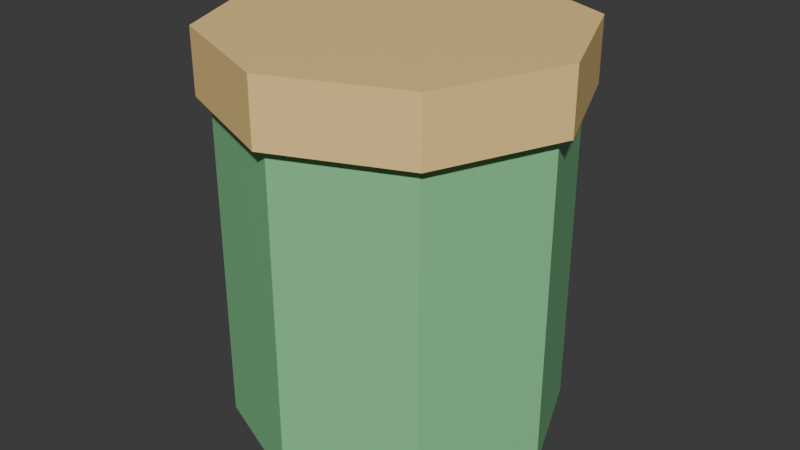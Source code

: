 # Source: litter_jar.blend  (saved by Blender 5.2.45; exported with 4.5.12 LTS)
import bpy
from mathutils import Matrix  # noqa: F401  (used for matrix-valued properties, if any)

bpy.ops.wm.read_factory_settings(use_empty=True)
scene = bpy.context.scene
scene.name = 'Scene'

# ---- collections
col_collection = bpy.data.collections.new('Collection'); scene.collection.children.link(col_collection)

# ---- materials (node trees are filled in below, after node groups)
mat_mat_glass = bpy.data.materials.new('mat_glass')
mat_mat_lid = bpy.data.materials.new('mat_lid')

# ---- material node trees
mat_mat_glass.use_nodes = True; mat_mat_glass.node_tree.nodes.clear()
_N = mat_mat_glass.node_tree.nodes; _L = mat_mat_glass.node_tree.links
n0 = _N.new('ShaderNodeBsdfPrincipled'); n0.name = 'Principled BSDF'; n0.location = (-200, 100)
n0.inputs[0].default_value = (0.2471, 0.6392, 0.302, 1.0)
n0.inputs[2].default_value = 0.4
n0.inputs[10].default_value = 0.005
n1 = _N.new('ShaderNodeOutputMaterial'); n1.name = 'Material Output'; n1.location = (200, 100)
_L.new(n0.outputs[0], n1.inputs[0])
n1.is_active_output = True
mat_mat_lid.use_nodes = True; mat_mat_lid.node_tree.nodes.clear()
_N = mat_mat_lid.node_tree.nodes; _L = mat_mat_lid.node_tree.links
n0 = _N.new('ShaderNodeBsdfPrincipled'); n0.name = 'Principled BSDF'; n0.location = (-200, 100)
n0.inputs[0].default_value = (1.0, 0.702, 0.2784, 1.0)
n0.inputs[2].default_value = 0.4
n0.inputs[10].default_value = 0.005
n1 = _N.new('ShaderNodeOutputMaterial'); n1.name = 'Material Output'; n1.location = (200, 100)
_L.new(n0.outputs[0], n1.inputs[0])
n1.is_active_output = True

# ---- world
world_world = bpy.data.worlds.new('World'); scene.world = world_world
world_world.use_nodes = True; world_world.node_tree.nodes.clear()
_N = world_world.node_tree.nodes; _L = world_world.node_tree.links
n0 = _N.new('ShaderNodeOutputWorld'); n0.name = 'World Output'; n0.location = (200, 100)
n1 = _N.new('ShaderNodeBackground'); n1.name = 'Background'; n1.location = (-200, 100)
n1.inputs[0].default_value = (0.05088, 0.05088, 0.05088, 1.0)
_L.new(n1.outputs[0], n0.inputs[0])
n0.is_active_output = True
world_world.color = (0.05088, 0.05088, 0.05088)
world_world.sun_shadow_jitter_overblur = 0.0

# ---- meshes
me_cylinder = bpy.data.meshes.new('Cylinder')
me_cylinder.from_pydata([(0.0, 0.13, -0.13), (0.0, 0.13, 0.13), (0.09192, 0.09192, -0.13), (0.09192, 0.09192, 0.13), (0.13, 0.0, -0.13), (0.13, 0.0, 0.13), (0.09192, -0.09192, -0.13), (0.09192, -0.09192, 0.13), (0.0, -0.13, -0.13), (0.0, -0.13, 0.13), (-0.09192, -0.09192, -0.13), (-0.09192, -0.09192, 0.13), (-0.13, 0.0, -0.13), (-0.13, 0.0, 0.13), (-0.09192, 0.09192, -0.13), (-0.09192, 0.09192, 0.13), (0.0, 0.14, 0.13), (0.0, 0.14, 0.18), (0.09899, 0.09899, 0.13), (0.09899, 0.09899, 0.18), (0.14, 0.0, 0.13), (0.14, 0.0, 0.18), (0.09899, -0.09899, 0.13), (0.09899, -0.09899, 0.18), (0.0, -0.14, 0.13), (0.0, -0.14, 0.18), (-0.09899, -0.09899, 0.13), (-0.09899, -0.09899, 0.18), (-0.14, 0.0, 0.13), (-0.14, 0.0, 0.18), (-0.09899, 0.09899, 0.13), (-0.09899, 0.09899, 0.18)], [], [(0, 1, 3, 2), (2, 3, 5, 4), (4, 5, 7, 6), (6, 7, 9, 8), (8, 9, 11, 10), (10, 11, 13, 12), (3, 1, 15, 13, 11, 9, 7, 5), (12, 13, 15, 14), (14, 15, 1, 0), (0, 2, 4, 6, 8, 10, 12, 14), (16, 17, 19, 18), (18, 19, 21, 20), (20, 21, 23, 22), (22, 23, 25, 24), (24, 25, 27, 26), (26, 27, 29, 28), (19, 17, 31, 29, 27, 25, 23, 21), (28, 29, 31, 30), (30, 31, 17, 16), (16, 18, 20, 22, 24, 26, 28, 30)])
me_cylinder.polygons.foreach_set('material_index', [0, 0, 0, 0, 0, 0, 0, 0, 0, 0, 1, 1, 1, 1, 1, 1, 1, 1, 1, 1])
_uv = me_cylinder.uv_layers.new(name='UVMap')
_uv.uv.foreach_set('vector', [1.0, 0.5, 1.0, 1.0, 0.875, 1.0, 0.875, 0.5, 0.875, 0.5, 0.875, 1.0, 0.75, 1.0, 0.75, 0.5, 0.75, 0.5, 0.75, 1.0, 0.625, 1.0, 0.625, 0.5, 0.625, 0.5, 0.625, 1.0, 0.5, 1.0, 0.5, 0.5, 0.5, 0.5, 0.5, 1.0, 0.375, 1.0, 0.375, 0.5, 0.375, 0.5, 0.375, 1.0, 0.25, 1.0, 0.25, 0.5, 0.4197, 0.4197, 0.25, 0.49, 0.08029, 0.4197, 0.01, 0.25, 0.08029, 0.08029, 0.25, 0.01, 0.4197, 0.08029, 0.49, 0.25, 0.25, 0.5, 0.25, 1.0, 0.125, 1.0, 0.125, 0.5, 0.125, 0.5, 0.125, 1.0, 0.0, 1.0, 0.0, 0.5, 0.75, 0.49, 0.9197, 0.4197, 0.99, 0.25, 0.9197, 0.08029, 0.75, 0.01, 0.5803, 0.08029, 0.51, 0.25, 0.5803, 0.4197, 1.0, 0.5, 1.0, 1.0, 0.875, 1.0, 0.875, 0.5, 0.875, 0.5, 0.875, 1.0, 0.75, 1.0, 0.75, 0.5, 0.75, 0.5, 0.75, 1.0, 0.625, 1.0, 0.625, 0.5, 0.625, 0.5, 0.625, 1.0, 0.5, 1.0, 0.5, 0.5, 0.5, 0.5, 0.5, 1.0, 0.375, 1.0, 0.375, 0.5, 0.375, 0.5, 0.375, 1.0, 0.25, 1.0, 0.25, 0.5, 0.4197, 0.4197, 0.25, 0.49, 0.08029, 0.4197, 0.01, 0.25, 0.08029, 0.08029, 0.25, 0.01, 0.4197, 0.08029, 0.49, 0.25, 0.25, 0.5, 0.25, 1.0, 0.125, 1.0, 0.125, 0.5, 0.125, 0.5, 0.125, 1.0, 0.0, 1.0, 0.0, 0.5, 0.75, 0.49, 0.9197, 0.4197, 0.99, 0.25, 0.9197, 0.08029, 0.75, 0.01, 0.5803, 0.08029, 0.51, 0.25, 0.5803, 0.4197])
me_cylinder.materials.append(mat_mat_glass)
me_cylinder.materials.append(mat_mat_lid)
me_cylinder.update()

# ---- objects
ob_litter_jar = bpy.data.objects.new('litter_jar', me_cylinder)

# ---- transforms, parenting, visibility, modifiers, constraints
ob_litter_jar.location = (0.0, 0.0, 0.13)

# ---- collection membership
col_collection.objects.link(ob_litter_jar)

# ---- scene / render settings (as saved in the file)
scene.frame_start = 1; scene.frame_end = 250; scene.frame_set(1)
scene.render.engine = 'BLENDER_EEVEE_NEXT'
scene.render.bake_bias = 0.0
scene.render.bake_samples = 0
scene.render.compositor_device = 'GPU'
scene.eevee.use_volume_custom_range = False
scene.eevee.fast_gi_thickness_near = 0.1
scene.eevee.fast_gi_thickness_far = 0.0
scene.eevee.ray_tracing_options.screen_trace_thickness = 0.1
bpy.context.view_layer.update()

# ---- added for rendering (the .blend has no active camera and no usable light): camera, sun
cam_auto = bpy.data.cameras.new('AutoCamera')
cam_auto.lens = 50.0
cam_auto.sensor_width = 36.0
cam_auto.clip_end = 1000.0
ob_auto_camera = bpy.data.objects.new('AutoCamera', cam_auto)
scene.collection.objects.link(ob_auto_camera)
ob_auto_camera.location = (0.465288, -0.558345, 0.52723)
ob_auto_camera.rotation_euler = (1.09748, -7.21219e-08, 0.694738)
scene.camera = ob_auto_camera
light_auto_sun = bpy.data.lights.new('AutoSun', 'SUN')
light_auto_sun.energy = 3.0
light_auto_sun.angle = 0.0523599
ob_auto_sun = bpy.data.objects.new('AutoSun', light_auto_sun)
scene.collection.objects.link(ob_auto_sun)
ob_auto_sun.rotation_euler = (0.872665, 0.174533, 0.523599)
bpy.context.view_layer.update()

